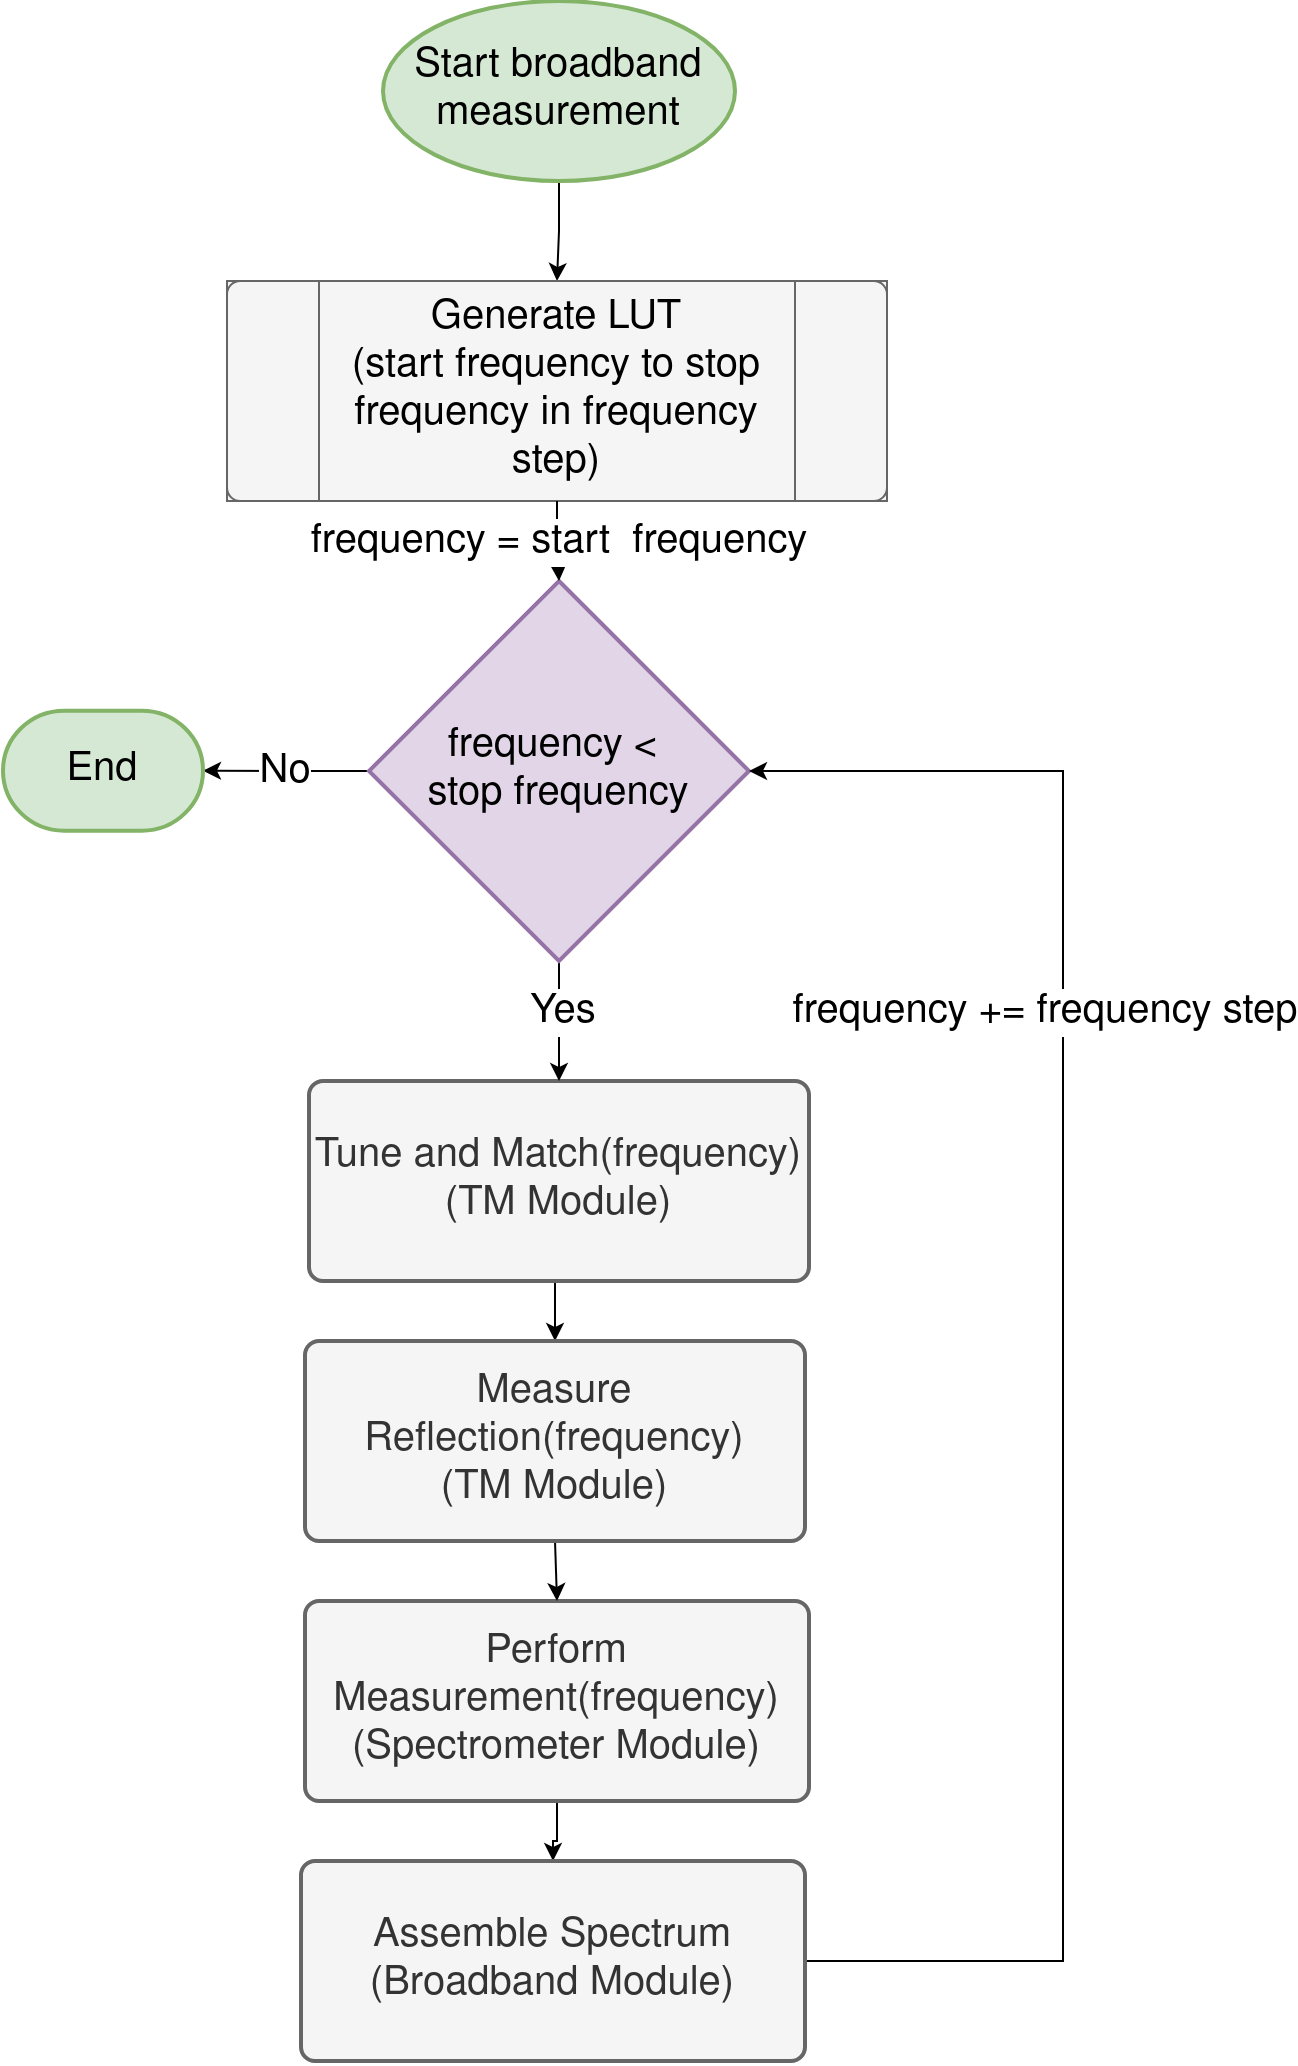

The diagram above was exported from draw.io. Its source (the exported page's mxGraphModel, read from the mxfile embedded in the PNG):
<mxGraphModel dx="3157" dy="1610" grid="1" gridSize="10" guides="1" tooltips="1" connect="1" arrows="1" fold="1" page="1" pageScale="1" pageWidth="827" pageHeight="1169" math="0" shadow="0">
  <root>
    <mxCell id="0" />
    <mxCell id="1" parent="0" />
    <mxCell id="7" style="edgeStyle=orthogonalEdgeStyle;rounded=0;orthogonalLoop=1;jettySize=auto;html=1;exitX=0.5;exitY=1;exitDx=0;exitDy=0;exitPerimeter=0;" edge="1" parent="1" source="2" target="3">
      <mxGeometry relative="1" as="geometry" />
    </mxCell>
    <mxCell id="2" value="&lt;div style=&quot;font-size: 20px;&quot;&gt;&lt;font style=&quot;font-size: 20px;&quot;&gt;Start broadband&lt;/font&gt;&lt;/div&gt;&lt;div style=&quot;font-size: 20px;&quot;&gt;&lt;font style=&quot;font-size: 20px;&quot;&gt;measurement&lt;font style=&quot;font-size: 20px;&quot;&gt;&lt;br&gt;&lt;/font&gt;&lt;/font&gt;&lt;/div&gt;" style="strokeWidth=2;html=1;shape=mxgraph.flowchart.start_1;whiteSpace=wrap;fillColor=#d5e8d4;strokeColor=#82b366;" vertex="1" parent="1">
      <mxGeometry x="300" y="150" width="176" height="90" as="geometry" />
    </mxCell>
    <mxCell id="5" value="" style="group;fillColor=#f5f5f5;fontColor=#333333;strokeColor=#666666;" connectable="0" vertex="1" parent="1">
      <mxGeometry x="222" y="290" width="330" height="110" as="geometry" />
    </mxCell>
    <mxCell id="3" value="" style="verticalLabelPosition=bottom;verticalAlign=top;html=1;shape=process;whiteSpace=wrap;rounded=1;size=0.14;arcSize=6;fillColor=#f5f5f5;fontColor=#333333;strokeColor=#666666;" vertex="1" parent="5">
      <mxGeometry width="330" height="110.00000000000001" as="geometry" />
    </mxCell>
    <mxCell id="4" value="&lt;div style=&quot;font-size: 20px;&quot;&gt;&lt;font style=&quot;font-size: 20px;&quot;&gt;Generate LUT&lt;/font&gt;&lt;/div&gt;&lt;div style=&quot;font-size: 20px;&quot;&gt;&lt;font style=&quot;font-size: 20px;&quot;&gt;(start frequency to stop frequency in frequency step)&lt;font style=&quot;font-size: 20px;&quot;&gt;&lt;br&gt;&lt;/font&gt;&lt;/font&gt;&lt;/div&gt;" style="text;html=1;strokeColor=none;fillColor=none;align=center;verticalAlign=middle;whiteSpace=wrap;rounded=0;" vertex="1" parent="5">
      <mxGeometry x="55" y="36.66666666666667" width="220" height="36.66666666666667" as="geometry" />
    </mxCell>
    <mxCell id="19" style="edgeStyle=orthogonalEdgeStyle;rounded=0;orthogonalLoop=1;jettySize=auto;html=1;exitX=0.5;exitY=1;exitDx=0;exitDy=0;entryX=0.5;entryY=0;entryDx=0;entryDy=0;" edge="1" parent="1" source="8" target="27">
      <mxGeometry relative="1" as="geometry" />
    </mxCell>
    <mxCell id="8" value="&lt;div style=&quot;font-size: 20px;&quot;&gt;&lt;font style=&quot;font-size: 20px;&quot;&gt;Tune and Match(frequency)&lt;/font&gt;&lt;/div&gt;&lt;div style=&quot;font-size: 20px;&quot;&gt;&lt;font style=&quot;font-size: 20px;&quot;&gt;(TM Module)&lt;font style=&quot;font-size: 20px;&quot;&gt;&lt;br&gt;&lt;/font&gt;&lt;/font&gt;&lt;/div&gt;" style="rounded=1;whiteSpace=wrap;html=1;absoluteArcSize=1;arcSize=14;strokeWidth=2;fillColor=#f5f5f5;fontColor=#333333;strokeColor=#666666;" vertex="1" parent="1">
      <mxGeometry x="263" y="690" width="250" height="100" as="geometry" />
    </mxCell>
    <mxCell id="20" style="edgeStyle=orthogonalEdgeStyle;rounded=0;orthogonalLoop=1;jettySize=auto;html=1;exitX=0.5;exitY=1;exitDx=0;exitDy=0;" edge="1" parent="1" source="12" target="18">
      <mxGeometry relative="1" as="geometry" />
    </mxCell>
    <mxCell id="12" value="&lt;div style=&quot;font-size: 20px;&quot;&gt;&lt;font style=&quot;font-size: 20px;&quot;&gt;Perform Measurement(frequency)&lt;/font&gt;&lt;/div&gt;&lt;div style=&quot;font-size: 20px;&quot;&gt;&lt;font style=&quot;font-size: 20px;&quot;&gt;(Spectrometer Module)&lt;font style=&quot;font-size: 20px;&quot;&gt;&lt;br&gt;&lt;/font&gt;&lt;/font&gt;&lt;/div&gt;" style="rounded=1;whiteSpace=wrap;html=1;absoluteArcSize=1;arcSize=14;strokeWidth=2;fillColor=#f5f5f5;fontColor=#333333;strokeColor=#666666;" vertex="1" parent="1">
      <mxGeometry x="261" y="950" width="252" height="100" as="geometry" />
    </mxCell>
    <mxCell id="14" style="edgeStyle=orthogonalEdgeStyle;rounded=0;orthogonalLoop=1;jettySize=auto;html=1;exitX=0.5;exitY=1;exitDx=0;exitDy=0;exitPerimeter=0;entryX=0.5;entryY=0;entryDx=0;entryDy=0;" edge="1" parent="1" source="13" target="8">
      <mxGeometry relative="1" as="geometry" />
    </mxCell>
    <mxCell id="15" value="&lt;font style=&quot;font-size: 20px;&quot;&gt;Yes&lt;/font&gt;" style="edgeLabel;html=1;align=center;verticalAlign=middle;resizable=0;points=[];" connectable="0" vertex="1" parent="14">
      <mxGeometry x="-0.1571" y="1" relative="1" as="geometry">
        <mxPoint as="offset" />
      </mxGeometry>
    </mxCell>
    <mxCell id="16" style="edgeStyle=orthogonalEdgeStyle;rounded=0;orthogonalLoop=1;jettySize=auto;html=1;exitX=0;exitY=0.5;exitDx=0;exitDy=0;exitPerimeter=0;" edge="1" parent="1" source="13" target="17">
      <mxGeometry relative="1" as="geometry">
        <mxPoint x="200" y="534.8571428571429" as="targetPoint" />
      </mxGeometry>
    </mxCell>
    <mxCell id="26" value="&lt;font style=&quot;font-size: 20px;&quot;&gt;No&lt;/font&gt;" style="edgeLabel;html=1;align=center;verticalAlign=middle;resizable=0;points=[];" connectable="0" vertex="1" parent="16">
      <mxGeometry x="-0.0854" y="-3" relative="1" as="geometry">
        <mxPoint x="-5" y="3" as="offset" />
      </mxGeometry>
    </mxCell>
    <mxCell id="13" value="&lt;div&gt;&lt;font style=&quot;font-size: 20px;&quot;&gt;frequency &amp;lt;&amp;nbsp;&lt;/font&gt;&lt;/div&gt;&lt;div&gt;&lt;font style=&quot;font-size: 20px;&quot;&gt;stop frequency&lt;/font&gt;&lt;/div&gt;" style="strokeWidth=2;html=1;shape=mxgraph.flowchart.decision;whiteSpace=wrap;fillColor=#e1d5e7;strokeColor=#9673a6;" vertex="1" parent="1">
      <mxGeometry x="293" y="440" width="190" height="190" as="geometry" />
    </mxCell>
    <mxCell id="17" value="&lt;font style=&quot;font-size: 20px;&quot;&gt;End&lt;/font&gt;" style="strokeWidth=2;html=1;shape=mxgraph.flowchart.terminator;whiteSpace=wrap;fillColor=#d5e8d4;strokeColor=#82b366;" vertex="1" parent="1">
      <mxGeometry x="110" y="504.8571428571429" width="100" height="60" as="geometry" />
    </mxCell>
    <mxCell id="21" style="edgeStyle=orthogonalEdgeStyle;rounded=0;orthogonalLoop=1;jettySize=auto;html=1;exitX=1;exitY=0.5;exitDx=0;exitDy=0;entryX=1;entryY=0.5;entryDx=0;entryDy=0;entryPerimeter=0;" edge="1" parent="1" source="18" target="13">
      <mxGeometry relative="1" as="geometry">
        <Array as="points">
          <mxPoint x="640" y="1130" />
          <mxPoint x="640" y="535" />
        </Array>
      </mxGeometry>
    </mxCell>
    <mxCell id="22" value="&lt;font style=&quot;font-size: 20px;&quot;&gt;frequency += frequency step&lt;/font&gt;" style="edgeLabel;html=1;align=center;verticalAlign=middle;resizable=0;points=[];" connectable="0" vertex="1" parent="21">
      <mxGeometry x="-0.0229" y="2" relative="1" as="geometry">
        <mxPoint x="-8" y="-174" as="offset" />
      </mxGeometry>
    </mxCell>
    <mxCell id="18" value="&lt;div style=&quot;font-size: 20px;&quot;&gt;&lt;font style=&quot;font-size: 20px;&quot;&gt;Assemble Spectrum&lt;br&gt;&lt;/font&gt;&lt;/div&gt;&lt;div style=&quot;font-size: 20px;&quot;&gt;&lt;font style=&quot;font-size: 20px;&quot;&gt;(Broadband Module)&lt;font style=&quot;font-size: 20px;&quot;&gt;&lt;br&gt;&lt;/font&gt;&lt;/font&gt;&lt;/div&gt;" style="rounded=1;whiteSpace=wrap;html=1;absoluteArcSize=1;arcSize=14;strokeWidth=2;fillColor=#f5f5f5;fontColor=#333333;strokeColor=#666666;" vertex="1" parent="1">
      <mxGeometry x="259" y="1080" width="252" height="100" as="geometry" />
    </mxCell>
    <mxCell id="23" style="edgeStyle=orthogonalEdgeStyle;rounded=0;orthogonalLoop=1;jettySize=auto;html=1;exitX=0.5;exitY=1;exitDx=0;exitDy=0;" edge="1" parent="1" source="3" target="13">
      <mxGeometry relative="1" as="geometry" />
    </mxCell>
    <mxCell id="24" value="&lt;font style=&quot;font-size: 20px;&quot;&gt;frequency = start&amp;nbsp; frequency&lt;/font&gt;" style="edgeLabel;html=1;align=center;verticalAlign=middle;resizable=0;points=[];" connectable="0" vertex="1" parent="23">
      <mxGeometry x="-0.3714" y="-3" relative="1" as="geometry">
        <mxPoint x="3" y="7" as="offset" />
      </mxGeometry>
    </mxCell>
    <mxCell id="28" style="edgeStyle=orthogonalEdgeStyle;rounded=0;orthogonalLoop=1;jettySize=auto;html=1;exitX=0.5;exitY=1;exitDx=0;exitDy=0;entryX=0.5;entryY=0;entryDx=0;entryDy=0;" edge="1" parent="1" source="27" target="12">
      <mxGeometry relative="1" as="geometry" />
    </mxCell>
    <mxCell id="27" value="&lt;div style=&quot;font-size: 20px;&quot;&gt;&lt;font style=&quot;font-size: 20px;&quot;&gt;Measure Reflection(frequency)&lt;/font&gt;&lt;/div&gt;&lt;div style=&quot;font-size: 20px;&quot;&gt;&lt;font style=&quot;font-size: 20px;&quot;&gt;(TM Module)&lt;font style=&quot;font-size: 20px;&quot;&gt;&lt;br&gt;&lt;/font&gt;&lt;/font&gt;&lt;/div&gt;" style="rounded=1;whiteSpace=wrap;html=1;absoluteArcSize=1;arcSize=14;strokeWidth=2;fillColor=#f5f5f5;fontColor=#333333;strokeColor=#666666;" vertex="1" parent="1">
      <mxGeometry x="261" y="820" width="250" height="100" as="geometry" />
    </mxCell>
  </root>
</mxGraphModel>